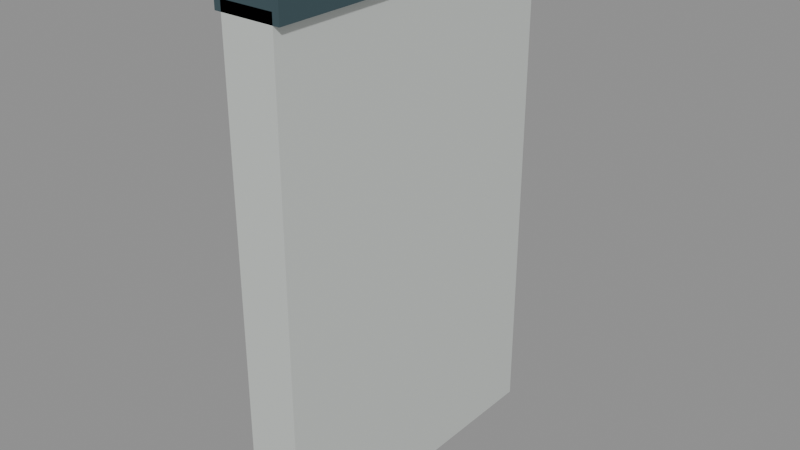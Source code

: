 # Source: halfwall_straight_50cm_miter_10000_0_10000_-2361.blend  (saved by Blender 5.2.45; exported with 4.5.12 LTS)
import bpy
from mathutils import Matrix  # noqa: F401  (used for matrix-valued properties, if any)

bpy.ops.wm.read_factory_settings(use_empty=True)
scene = bpy.context.scene
scene.name = 'halfwall_straight_50cm_miter_10000_0_10000_-2361'

# ---- materials (node trees are filled in below, after node groups)
mat_warm_white_painted_steel = bpy.data.materials.new('Warm white painted steel')
mat_warm_white_painted_steel.diffuse_color = (0.74, 0.78, 0.75, 1.0)
mat_dark_gunwale_cap = bpy.data.materials.new('Dark gunwale cap')
mat_dark_gunwale_cap.diffuse_color = (0.075, 0.13, 0.15, 1.0)

# ---- material node trees
mat_warm_white_painted_steel.use_nodes = True; mat_warm_white_painted_steel.node_tree.nodes.clear()
_N = mat_warm_white_painted_steel.node_tree.nodes; _L = mat_warm_white_painted_steel.node_tree.links
n0 = _N.new('ShaderNodeBsdfPrincipled'); n0.name = 'Principled BSDF'; n0.location = (-200, 100)
n0.inputs[0].default_value = (0.74, 0.78, 0.75, 1.0)
n0.inputs[1].default_value = 0.3
n0.inputs[2].default_value = 0.42
n0.inputs[10].default_value = 0.005
n1 = _N.new('ShaderNodeOutputMaterial'); n1.name = 'Material Output'; n1.location = (200, 100)
_L.new(n0.outputs[0], n1.inputs[0])
n1.is_active_output = True
mat_dark_gunwale_cap.use_nodes = True; mat_dark_gunwale_cap.node_tree.nodes.clear()
_N = mat_dark_gunwale_cap.node_tree.nodes; _L = mat_dark_gunwale_cap.node_tree.links
n0 = _N.new('ShaderNodeBsdfPrincipled'); n0.name = 'Principled BSDF'; n0.location = (-200, 100)
n0.inputs[0].default_value = (0.075, 0.13, 0.15, 1.0)
n0.inputs[1].default_value = 0.5
n0.inputs[2].default_value = 0.4
n0.inputs[10].default_value = 0.005
n1 = _N.new('ShaderNodeOutputMaterial'); n1.name = 'Material Output'; n1.location = (200, 100)
_L.new(n0.outputs[0], n1.inputs[0])
n1.is_active_output = True

# ---- meshes
me_seamless_solid_halfwall_018 = bpy.data.meshes.new('Seamless solid halfwall.018')
me_seamless_solid_halfwall_018.from_pydata([(-0.04, 0.0, 0.0), (0.04, 0.0, 0.0), (0.04, 0.0, 0.75), (-0.04, 0.0, 0.75), (-0.04, 0.5094, 0.0), (0.04, 0.4906, 0.0), (0.04, 0.4906, 0.75), (-0.04, 0.5094, 0.75)], [], [(3, 2, 1, 0), (4, 5, 6, 7), (0, 1, 5, 4), (1, 2, 6, 5), (2, 3, 7, 6), (3, 0, 4, 7)])
me_seamless_solid_halfwall_018.materials.append(mat_warm_white_painted_steel)
me_seamless_solid_halfwall_018.update()
me_seamless_top_cap_018 = bpy.data.meshes.new('Seamless top cap.018')
me_seamless_top_cap_018.from_pydata([(-0.05, 0.0, 0.735), (0.05, 0.0, 0.735), (0.05, 0.0, 0.765), (0.04, 0.0, 0.775), (-0.04, 0.0, 0.775), (-0.05, 0.0, 0.765), (-0.05, 0.5118, 0.735), (0.05, 0.4882, 0.735), (0.05, 0.4882, 0.765), (0.04, 0.4906, 0.775), (-0.04, 0.5094, 0.775), (-0.05, 0.5118, 0.765)], [], [(5, 4, 3, 2, 1, 0), (6, 7, 8, 9, 10, 11), (0, 1, 7, 6), (1, 2, 8, 7), (2, 3, 9, 8), (3, 4, 10, 9), (4, 5, 11, 10), (5, 0, 6, 11)])
me_seamless_top_cap_018.materials.append(mat_dark_gunwale_cap)
me_seamless_top_cap_018.update()

# ---- objects
ob_seamless_solid_halfwall_028 = bpy.data.objects.new('Seamless solid halfwall.028', me_seamless_solid_halfwall_018)
ob_seamless_top_cap_028 = bpy.data.objects.new('Seamless top cap.028', me_seamless_top_cap_018)
ob_socketstart_040 = bpy.data.objects.new('SocketStart.040', None)
ob_socketend_034 = bpy.data.objects.new('SocketEnd.034', None)

# ---- transforms, parenting, visibility, modifiers, constraints
ob_seamless_solid_halfwall_028.location = (0.0, 0.0, 0.0)
ob_seamless_top_cap_028.location = (0.0, 0.0, 0.0)
ob_socketstart_040.location = (0.0, 0.0, 0.0)
ob_socketstart_040.empty_display_size = 0.08
ob_socketend_034.location = (0.0, 0.5, 0.0)
ob_socketend_034.empty_display_size = 0.08

# ---- collection membership
scene.collection.objects.link(ob_seamless_solid_halfwall_028)
scene.collection.objects.link(ob_seamless_top_cap_028)
scene.collection.objects.link(ob_socketstart_040)
scene.collection.objects.link(ob_socketend_034)

# ---- scene / render settings (as saved in the file)
scene.frame_start = 1; scene.frame_end = 250; scene.frame_set(1)
scene.render.engine = 'BLENDER_EEVEE_NEXT'
scene.render.image_settings.exr_codec = 'NONE'
scene.render.use_bake_clear = False
scene.render.bake_margin = 0
scene.render.bake_bias = 0.0
scene.render.bake_samples = 0
scene.render.simplify_subdivision_render = 0
scene.render.simplify_child_particles_render = 0.0
scene.render.compositor_device = 'GPU'
scene.eevee.use_volume_custom_range = False
scene.eevee.gtao_distance = 0.0
scene.eevee.use_fast_gi = False
scene.eevee.fast_gi_thickness_near = 0.1
scene.eevee.fast_gi_thickness_far = 0.0
scene.eevee.ray_tracing_options.screen_trace_thickness = 0.1
bpy.context.view_layer.update()

# ---- added for rendering (the .blend has no active camera and no usable light): camera, sun + grey world if the file has none
cam_auto = bpy.data.cameras.new('AutoCamera')
cam_auto.lens = 50.0
cam_auto.sensor_width = 36.0
cam_auto.clip_end = 1000.0
ob_auto_camera = bpy.data.objects.new('AutoCamera', cam_auto)
scene.collection.objects.link(ob_auto_camera)
ob_auto_camera.location = (0.864265, -0.781216, 1.07891)
ob_auto_camera.rotation_euler = (1.09748, -7.21219e-08, 0.694738)
scene.camera = ob_auto_camera
light_auto_sun = bpy.data.lights.new('AutoSun', 'SUN')
light_auto_sun.energy = 3.0
light_auto_sun.angle = 0.0523599
ob_auto_sun = bpy.data.objects.new('AutoSun', light_auto_sun)
scene.collection.objects.link(ob_auto_sun)
ob_auto_sun.rotation_euler = (0.872665, 0.174533, 0.523599)
if scene.world is None:
    world_auto = bpy.data.worlds.new('AutoWorld')
    world_auto.color = (0.3, 0.3, 0.3)
    scene.world = world_auto
bpy.context.view_layer.update()

